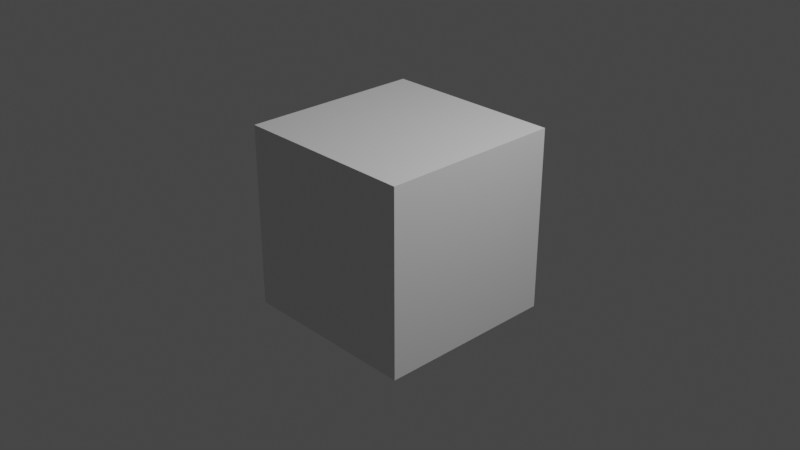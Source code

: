 # Source: untitled.blend  (saved by Blender 2.80.75; exported with 4.5.12 LTS)
import bpy
from mathutils import Matrix  # noqa: F401  (used for matrix-valued properties, if any)

bpy.ops.wm.read_factory_settings(use_empty=True)
scene = bpy.context.scene
scene.name = 'Scene'

# ---- collections
col_collection = bpy.data.collections.new('Collection'); scene.collection.children.link(col_collection)

# ---- materials (node trees are filled in below, after node groups)
mat_material = bpy.data.materials.new('Material')
mat_material.alpha_threshold = 0.0
mat_material.use_transparent_shadow = False
mat_material.line_color = (0.0, 0.0, 0.0, 1.0)

# ---- material node trees
mat_material.use_nodes = True; mat_material.node_tree.nodes.clear()
_N = mat_material.node_tree.nodes; _L = mat_material.node_tree.links
n0 = _N.new('ShaderNodeOutputMaterial'); n0.name = 'Material Output'; n0.location = (300, 300)
n1 = _N.new('ShaderNodeBsdfPrincipled'); n1.name = 'Principled BSDF'; n1.location = (10, 300)
n1.distribution = 'GGX'
n1.subsurface_method = 'BURLEY'
n1.inputs[2].default_value = 0.4
n1.inputs[3].default_value = 1.45
n1.inputs[27].default_value = (0.0, 0.0, 0.0, 1.0)
n1.inputs[28].default_value = 1.0
_L.new(n1.outputs[0], n0.inputs[0])
n0.is_active_output = True

# ---- world
world_world = bpy.data.worlds.new('World'); scene.world = world_world
world_world.use_nodes = True; world_world.node_tree.nodes.clear()
_N = world_world.node_tree.nodes; _L = world_world.node_tree.links
n0 = _N.new('ShaderNodeOutputWorld'); n0.name = 'World Output'; n0.location = (300, 300)
n1 = _N.new('ShaderNodeBackground'); n1.name = 'Background'; n1.location = (10, 300)
n1.inputs[0].default_value = (0.05088, 0.05088, 0.05088, 1.0)
_L.new(n1.outputs[0], n0.inputs[0])
n0.is_active_output = True
world_world.color = (0.05088, 0.05088, 0.05088)
world_world.use_sun_shadow = False
world_world.sun_shadow_jitter_overblur = 0.0

# ---- cameras
cam_camera = bpy.data.cameras.new('Camera')
cam_camera.clip_end = 100.0
cam_camera.ortho_scale = 7.314

# ---- lights
light_light = bpy.data.lights.new('Light', 'POINT')
light_light.transmission_factor = 0.0
light_light.energy = 1000.0
light_light.shadow_soft_size = 0.1
light_light.shadow_maximum_resolution = 0.006
light_light.use_absolute_resolution = True

# ---- meshes
me_cube = bpy.data.meshes.new('Cube')
me_cube.from_pydata([(1.0, 1.0, 1.0), (1.0, 1.0, -1.0), (1.0, -1.0, 1.0), (1.0, -1.0, -1.0), (-1.0, 1.0, 1.0), (-1.0, 1.0, -1.0), (-1.0, -1.0, 1.0), (-1.0, -1.0, -1.0)], [], [(0, 4, 6, 2), (3, 2, 6, 7), (7, 6, 4, 5), (5, 1, 3, 7), (1, 0, 2, 3), (5, 4, 0, 1)])
_uv = me_cube.uv_layers.new(name='UVMap')
_uv.uv.foreach_set('vector', [0.375, 0.0, 0.625, 0.0, 0.625, 0.25, 0.375, 0.25, 0.375, 0.25, 0.625, 0.25, 0.625, 0.5, 0.375, 0.5, 0.375, 0.5, 0.625, 0.5, 0.625, 0.75, 0.375, 0.75, 0.375, 0.75, 0.625, 0.75, 0.625, 1.0, 0.375, 1.0, 0.125, 0.5, 0.375, 0.5, 0.375, 0.75, 0.125, 0.75, 0.625, 0.5, 0.875, 0.5, 0.875, 0.75, 0.625, 0.75])
me_cube.materials.append(mat_material)
me_cube.use_remesh_preserve_volume = False
me_cube.use_remesh_preserve_attributes = False
me_cube.use_mirror_vertex_groups = False
me_cube.update()

# ---- objects
ob_cube = bpy.data.objects.new('Cube', me_cube)
ob_light = bpy.data.objects.new('Light', light_light)
ob_camera = bpy.data.objects.new('Camera', cam_camera)

# ---- transforms, parenting, visibility, modifiers, constraints
ob_cube.location = (0.0, 0.0, 0.0)
ob_cube.lock_rotations_4d = False
ob_cube.empty_display_type = 'ARROWS'
ob_cube.lineart.crease_threshold = 0.0
ob_light.location = (4.076, 1.005, 5.904)
ob_light.rotation_euler = (0.6503, 0.05522, 1.866)
ob_light.lock_rotations_4d = False
ob_light.empty_display_type = 'ARROWS'
ob_light.color = (0.0, 0.0, 0.0, 0.0)
ob_light.lineart.crease_threshold = 0.0
ob_camera.location = (7.359, -6.926, 4.958)
ob_camera.rotation_euler = (1.109, 0.0, 0.8149)
ob_camera.lock_rotations_4d = False
ob_camera.empty_display_type = 'ARROWS'
ob_camera.color = (0.0, 0.0, 0.0, 0.0)
ob_camera.display_type = 'WIRE'
ob_camera.lineart.crease_threshold = 0.0

# ---- collection membership
col_collection.objects.link(ob_cube)
col_collection.objects.link(ob_light)
col_collection.objects.link(ob_camera)

# ---- scene / render settings (as saved in the file)
scene.camera = ob_camera
scene.frame_start = 1; scene.frame_end = 250; scene.frame_set(1)
scene.render.engine = 'BLENDER_EEVEE_NEXT'
scene.render.resolution_x = 1280
scene.render.resolution_y = 720
scene.cycles.use_denoising = False
scene.cycles.samples = 128
scene.cycles.sampling_pattern = 'TABULATED_SOBOL'
scene.cycles.use_adaptive_sampling = False
scene.cycles.use_light_tree = False
scene.view_settings.view_transform = 'Filmic'
bpy.context.view_layer.update()
